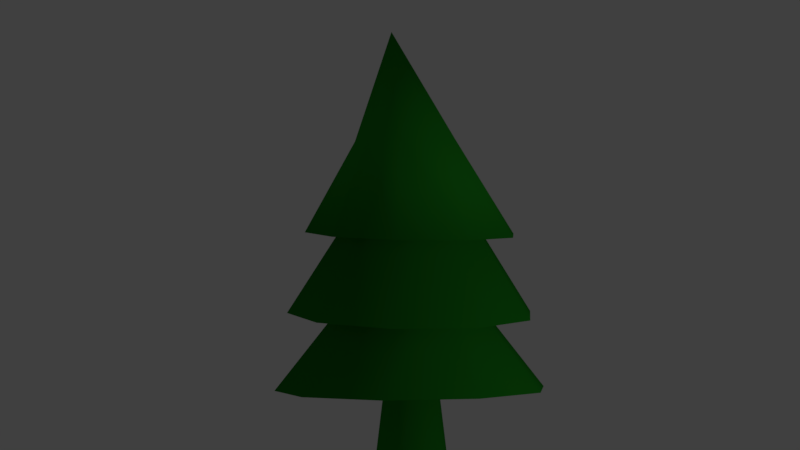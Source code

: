 # Source: pin.blend  (saved by Blender 2.79.0; exported with 4.5.12 LTS)
import bpy
from mathutils import Matrix  # noqa: F401  (used for matrix-valued properties, if any)

bpy.ops.wm.read_factory_settings(use_empty=True)
scene = bpy.context.scene
scene.name = 'Scene'

# ---- collections
col_collection_1 = bpy.data.collections.new('Collection 1'); scene.collection.children.link(col_collection_1)

# ---- materials (node trees are filled in below, after node groups)
mat_material_001 = bpy.data.materials.new('Material.001')
mat_material_001.alpha_threshold = 0.0
mat_material_001.use_transparent_shadow = False
mat_material_001.diffuse_color = (0.01738, 0.2883, 0.01621, 1.0)
mat_material_001.roughness = 0.5
mat_material_001.specular_intensity = 0.01852
mat_material_002 = bpy.data.materials.new('Material.002')
mat_material_002.alpha_threshold = 0.0
mat_material_002.use_transparent_shadow = False
mat_material_002.diffuse_color = (0.8, 0.3271, 0.03386, 1.0)
mat_material_002.roughness = 0.5

# ---- material node trees

# ---- world
world_world = bpy.data.worlds.new('World'); scene.world = world_world
world_world.color = (0.05088, 0.05088, 0.05088)
world_world.use_sun_shadow = False
world_world.sun_shadow_jitter_overblur = 0.0
world_world.cycles.sampling_method = 'MANUAL'

# ---- cameras
cam_camera = bpy.data.cameras.new('Camera')
cam_camera.clip_end = 100.0
cam_camera.lens = 35.0
cam_camera.sensor_width = 32.0
cam_camera.sensor_height = 18.0
cam_camera.ortho_scale = 7.314
cam_camera.dof.focus_distance = 0.0
cam_camera.dof.aperture_fstop = 128.0

# ---- lights
light_lamp = bpy.data.lights.new('Lamp', 'POINT')
light_lamp.transmission_factor = 0.0
light_lamp.cutoff_distance = 30.0
light_lamp.energy = 100.0
light_lamp.shadow_buffer_clip_start = 1.001
light_lamp.shadow_soft_size = 0.1
light_lamp.shadow_maximum_resolution = 0.006
light_lamp.use_absolute_resolution = True

# ---- meshes
me_cone_002 = bpy.data.meshes.new('Cone.002')
me_cone_002.from_pydata([(-0.03503, 0.9833, 2.253), (0.0, -0.2564, 4.03), (0.5486, 0.8191, 2.192), (0.9227, 0.342, 2.131), (0.9443, -0.2657, 2.094), (0.6053, -0.7719, 2.093), (0.03503, -0.9833, 2.13), (-0.5486, -0.8191, 2.19), (-0.9227, -0.342, 2.251), (-0.9443, 0.2657, 2.289), (-0.6053, 0.7719, 2.289), (1.657e-08, 0.4257, 2.584), (0.2502, 0.3444, 2.584), (0.4049, 0.1315, 2.584), (0.4049, -0.1315, 2.584), (0.2502, -0.3444, 2.584), (-2.065e-08, -0.4257, 2.584), (-0.2502, -0.3444, 2.584), (-0.4049, -0.1315, 2.584), (-0.4049, 0.1315, 2.584), (-0.2502, 0.3444, 2.584), (-0.02957, 1.139, 1.512), (0.645, 0.9407, 1.462), (1.073, 0.383, 1.412), (1.092, -0.321, 1.381), (0.6929, -0.9024, 1.381), (0.02957, -1.139, 1.412), (-0.645, -0.9407, 1.462), (-1.073, -0.383, 1.512), (-1.092, 0.321, 1.543), (-0.6929, 0.9024, 1.543), (-6.566e-09, 0.5803, 1.605), (0.3411, 0.4695, 1.605), (0.5519, 0.1793, 1.605), (0.5519, -0.1793, 1.605), (0.3411, -0.4695, 1.605), (-5.73e-08, -0.5803, 1.605), (-0.3411, -0.4695, 1.605), (-0.5519, -0.1793, 1.605), (-0.5519, 0.1793, 1.605), (-0.3411, 0.4695, 1.605), (0.02832, 1.247, 0.7186), (0.7555, 0.9935, 0.7628), (1.194, 0.3604, 0.8064), (1.177, -0.4103, 0.8327), (0.7096, -1.024, 0.8317), (-0.02832, -1.247, 0.8038), (-0.7555, -0.9935, 0.7596), (-1.194, -0.3604, 0.716), (-1.177, 0.4103, 0.6897), (-0.7096, 1.024, 0.6907), (-6.021e-08, 0.7948, 0.8635), (0.4671, 0.643, 0.8635), (0.7559, 0.2456, 0.8635), (0.7559, -0.2456, 0.8635), (0.4671, -0.643, 0.8635), (-1.297e-07, -0.7948, 0.8635), (-0.4671, -0.643, 0.8635), (-0.7559, -0.2456, 0.8635), (-0.7559, 0.2456, 0.8635), (-0.4671, 0.643, 0.8635), (-7.356e-08, 0.1907, 1.293), (0.1121, 0.1543, 1.293), (0.1813, 0.05892, 1.293), (0.1813, -0.05892, 1.293), (0.1121, -0.1543, 1.293), (-9.023e-08, -0.1907, 1.293), (-0.1121, -0.1543, 1.293), (-0.1813, -0.05892, 1.293), (-0.1813, 0.05892, 1.293), (-0.1121, 0.1543, 1.293), (-1.208e-07, 0.3463, 0.0173), (0.2036, 0.2802, 0.0173), (0.3294, 0.107, 0.0173), (0.3294, -0.107, 0.0173), (0.2036, -0.2802, 0.0173), (-1.51e-07, -0.3463, 0.0173), (-0.2036, -0.2802, 0.0173), (-0.3294, -0.107, 0.0173), (-0.3294, 0.107, 0.0173), (-0.2036, 0.2802, 0.0173), (0.5536, -0.2283, 3.023), (-0.4327, -0.254, 3.023), (-0.3273, 0.3377, 3.023), (0.3488, -0.5186, 3.023), (-0.0187, 0.463, 3.023), (-0.2543, -0.4749, 3.023), (0.0174, -0.5631, 3.023), (-0.4723, 0.04521, 3.023), (0.4726, 0.08903, 3.023), (0.2792, 0.3294, 3.023)], [], [(0, 85, 90, 2), (2, 90, 89, 3), (3, 89, 81, 4), (4, 81, 84, 5), (5, 84, 87, 6), (7, 6, 87, 86), (7, 86, 82, 8), (8, 82, 88, 9), (9, 88, 83, 10), (10, 83, 85, 0), (6, 7, 17, 16), (10, 0, 11, 20), (8, 9, 19, 18), (3, 4, 14, 13), (5, 6, 16, 15), (0, 2, 12, 11), (7, 8, 18, 17), (2, 3, 13, 12), (9, 10, 20, 19), (4, 5, 15, 14), (16, 17, 27, 26), (23, 24, 34, 33), (13, 14, 24, 23), (20, 11, 21, 30), (17, 18, 28, 27), (14, 15, 25, 24), (11, 12, 22, 21), (18, 19, 29, 28), (15, 16, 26, 25), (12, 13, 23, 22), (19, 20, 30, 29), (40, 31, 41, 50), (30, 21, 31, 40), (27, 28, 38, 37), (24, 25, 35, 34), (21, 22, 32, 31), (28, 29, 39, 38), (25, 26, 36, 35), (22, 23, 33, 32), (29, 30, 40, 39), (26, 27, 37, 36), (47, 48, 58, 57), (37, 38, 48, 47), (34, 35, 45, 44), (31, 32, 42, 41), (38, 39, 49, 48), (35, 36, 46, 45), (32, 33, 43, 42), (39, 40, 50, 49), (36, 37, 47, 46), (33, 34, 44, 43), (54, 55, 65, 64), (44, 45, 55, 54), (41, 42, 52, 51), (48, 49, 59, 58), (45, 46, 56, 55), (42, 43, 53, 52), (49, 50, 60, 59), (46, 47, 57, 56), (43, 44, 54, 53), (50, 41, 51, 60), (61, 62, 72, 71), (51, 52, 62, 61), (58, 59, 69, 68), (55, 56, 66, 65), (52, 53, 63, 62), (59, 60, 70, 69), (56, 57, 67, 66), (53, 54, 64, 63), (60, 51, 61, 70), (57, 58, 68, 67), (71, 72, 73, 74, 75, 76, 77, 78, 79, 80), (68, 69, 79, 78), (65, 66, 76, 75), (62, 63, 73, 72), (69, 70, 80, 79), (66, 67, 77, 76), (63, 64, 74, 73), (70, 61, 71, 80), (67, 68, 78, 77), (64, 65, 75, 74), (81, 89, 1), (85, 83, 1), (82, 86, 1), (84, 81, 1), (90, 85, 1), (88, 82, 1), (87, 84, 1), (89, 90, 1), (83, 88, 1), (86, 87, 1)])
me_cone_002.polygons.foreach_set('use_smooth', [True] * 91)
_uv = me_cone_002.uv_layers.new(name='UVMap')
_uv.uv.foreach_set('vector', [0.5662, 0.8925, 0.4199, 0.9825, 0.3899, 0.9398, 0.4735, 0.8426, 0.4735, 0.8426, 0.3899, 0.9398, 0.3593, 0.9097, 0.4176, 0.8178, 0.4176, 0.8178, 0.3593, 0.9097, 0.3279, 0.8858, 0.3692, 0.7999, 0.3692, 0.7999, 0.3279, 0.8858, 0.2919, 0.8707, 0.3235, 0.7868, 0.3235, 0.7868, 0.2919, 0.8707, 0.2567, 0.863, 0.2792, 0.7774, 0.2345, 0.7714, 0.2792, 0.7774, 0.2567, 0.863, 0.226, 0.857, 0.2345, 0.7714, 0.226, 0.857, 0.1937, 0.8561, 0.189, 0.7676, 0.189, 0.7676, 0.1937, 0.8561, 0.1573, 0.8591, 0.14, 0.7666, 0.14, 0.7666, 0.1573, 0.8591, 0.1152, 0.8701, 0.08325, 0.7664, 0.08325, 0.7664, 0.1152, 0.8701, 0.07051, 0.8966, 0.0001677, 0.7621, 0.2792, 0.7774, 0.2345, 0.7714, 0.2388, 0.6701, 0.2913, 0.6676, 0.08325, 0.7664, 0.0001677, 0.7621, 0.05371, 0.6676, 0.09572, 0.6806, 0.189, 0.7676, 0.14, 0.7666, 0.1414, 0.6802, 0.1888, 0.6752, 0.4176, 0.8178, 0.3692, 0.7999, 0.4031, 0.6763, 0.463, 0.6886, 0.3235, 0.7868, 0.2792, 0.7774, 0.2913, 0.6676, 0.3461, 0.6693, 0.5662, 0.8925, 0.4735, 0.8426, 0.5154, 0.7237, 0.5715, 0.7447, 0.2345, 0.7714, 0.189, 0.7676, 0.1888, 0.6752, 0.2388, 0.6701, 0.4735, 0.8426, 0.4176, 0.8178, 0.463, 0.6886, 0.5154, 0.7237, 0.14, 0.7666, 0.08325, 0.7664, 0.09572, 0.6806, 0.1414, 0.6802, 0.3692, 0.7999, 0.3235, 0.7868, 0.3461, 0.6693, 0.4031, 0.6763, 0.2828, 0.5897, 0.2441, 0.5866, 0.2353, 0.4354, 0.2887, 0.4292, 0.4683, 0.4496, 0.4035, 0.4343, 0.4166, 0.3396, 0.4913, 0.3489, 0.4041, 0.6182, 0.3623, 0.6078, 0.4035, 0.4343, 0.4683, 0.4496, 0.1353, 0.6026, 0.1051, 0.6222, 0.0001677, 0.4861, 0.07856, 0.4733, 0.2441, 0.5866, 0.2064, 0.5875, 0.1839, 0.4458, 0.2353, 0.4354, 0.3623, 0.6078, 0.3222, 0.5967, 0.3446, 0.4284, 0.4035, 0.4343, 0.483, 0.6673, 0.4458, 0.6365, 0.5453, 0.4754, 0.6657, 0.5178, 0.2064, 0.5875, 0.1701, 0.5924, 0.1333, 0.4589, 0.1839, 0.4458, 0.3222, 0.5967, 0.2828, 0.5897, 0.2887, 0.4292, 0.3446, 0.4284, 0.4458, 0.6365, 0.4041, 0.6182, 0.4683, 0.4496, 0.5453, 0.4754, 0.1701, 0.5924, 0.1353, 0.6026, 0.07856, 0.4733, 0.1333, 0.4589, 0.07373, 0.3123, 0.0001677, 0.2861, 0.03157, 0.0466, 0.1356, 0.1233, 0.07856, 0.4733, 0.0001677, 0.4861, 0.02014, 0.4119, 0.06876, 0.4121, 0.2353, 0.4354, 0.1839, 0.4458, 0.1666, 0.3795, 0.2211, 0.362, 0.4035, 0.4343, 0.3446, 0.4284, 0.3463, 0.3396, 0.4166, 0.3396, 0.6657, 0.5178, 0.5453, 0.4754, 0.5706, 0.3642, 0.6573, 0.3754, 0.1839, 0.4458, 0.1333, 0.4589, 0.1166, 0.3977, 0.1666, 0.3795, 0.3446, 0.4284, 0.2887, 0.4292, 0.281, 0.3478, 0.3463, 0.3396, 0.5453, 0.4754, 0.4683, 0.4496, 0.4913, 0.3489, 0.5706, 0.3642, 0.1333, 0.4589, 0.07856, 0.4733, 0.06876, 0.4121, 0.1166, 0.3977, 0.2887, 0.4292, 0.2353, 0.4354, 0.2211, 0.362, 0.281, 0.3478, 0.2979, 0.191, 0.2499, 0.1798, 0.2647, 0.1445, 0.3052, 0.1573, 0.2909, 0.3393, 0.221, 0.3393, 0.2499, 0.1798, 0.2979, 0.191, 0.4716, 0.2895, 0.4173, 0.312, 0.3904, 0.1895, 0.4367, 0.1772, 0.6544, 0.2518, 0.5892, 0.2657, 0.5368, 0.1203, 0.6167, 0.04797, 0.221, 0.3393, 0.1486, 0.3297, 0.198, 0.1591, 0.2499, 0.1798, 0.4173, 0.312, 0.3569, 0.3296, 0.3444, 0.1941, 0.3904, 0.1895, 0.5892, 0.2657, 0.5287, 0.2795, 0.4842, 0.155, 0.5368, 0.1203, 0.1486, 0.3297, 0.07373, 0.3123, 0.1356, 0.1233, 0.198, 0.1591, 0.3569, 0.3296, 0.2909, 0.3393, 0.2979, 0.191, 0.3444, 0.1941, 0.5287, 0.2795, 0.4716, 0.2895, 0.4367, 0.1772, 0.4842, 0.155, 0.4251, 0.1443, 0.3853, 0.157, 0.3653, 0.05735, 0.3811, 0.0503, 0.4367, 0.1772, 0.3904, 0.1895, 0.3853, 0.157, 0.4251, 0.1443, 0.6167, 0.04797, 0.5368, 0.1203, 0.5053, 0.08467, 0.5414, 0.01949, 0.2499, 0.1798, 0.198, 0.1591, 0.223, 0.1207, 0.2647, 0.1445, 0.3904, 0.1895, 0.3444, 0.1941, 0.3454, 0.1612, 0.3853, 0.157, 0.5368, 0.1203, 0.4842, 0.155, 0.4649, 0.1214, 0.5053, 0.08467, 0.198, 0.1591, 0.1356, 0.1233, 0.1787, 0.07926, 0.223, 0.1207, 0.3444, 0.1941, 0.2979, 0.191, 0.3052, 0.1573, 0.3454, 0.1612, 0.4842, 0.155, 0.4367, 0.1772, 0.4251, 0.1443, 0.4649, 0.1214, 0.1356, 0.1233, 0.03157, 0.0466, 0.131, 0.0001677, 0.1787, 0.07926, 0.778, 0.8449, 0.7638, 0.84, 0.812, 0.6838, 0.8377, 0.6928, 0.5414, 0.01949, 0.5053, 0.08467, 0.4053, 0.02502, 0.4107, 0.00692, 0.2647, 0.1445, 0.223, 0.1207, 0.2991, 0.0453, 0.3145, 0.05496, 0.3853, 0.157, 0.3454, 0.1612, 0.3485, 0.06059, 0.3653, 0.05735, 0.5053, 0.08467, 0.4649, 0.1214, 0.3948, 0.03951, 0.4053, 0.02502, 0.223, 0.1207, 0.1787, 0.07926, 0.2869, 0.02984, 0.2991, 0.0453, 0.3454, 0.1612, 0.3052, 0.1573, 0.3313, 0.05988, 0.3485, 0.06059, 0.4649, 0.1214, 0.4251, 0.1443, 0.3811, 0.0503, 0.3948, 0.03951, 0.1787, 0.07926, 0.131, 0.0001677, 0.2819, 0.00639, 0.2869, 0.02984, 0.3052, 0.1573, 0.2647, 0.1445, 0.3145, 0.05496, 0.3313, 0.05988, 0.7344, 0.01617, 0.7428, 0.04205, 0.7344, 0.06794, 0.7124, 0.08393, 0.6851, 0.08393, 0.6631, 0.06794, 0.6547, 0.04205, 0.6631, 0.01617, 0.6851, 0.0001677, 0.7124, 0.0001677, 0.6749, 0.8333, 0.6602, 0.8361, 0.6238, 0.6767, 0.6505, 0.6717, 0.7197, 0.8316, 0.7048, 0.8311, 0.7048, 0.6676, 0.732, 0.6686, 0.7638, 0.84, 0.7494, 0.8361, 0.7858, 0.6767, 0.812, 0.6838, 0.6602, 0.8361, 0.6457, 0.84, 0.5975, 0.6838, 0.6238, 0.6767, 0.7048, 0.8311, 0.6898, 0.8316, 0.6776, 0.6686, 0.7048, 0.6676, 0.7494, 0.8361, 0.7346, 0.8333, 0.759, 0.6717, 0.7858, 0.6767, 0.6457, 0.84, 0.6316, 0.8449, 0.5718, 0.6928, 0.5975, 0.6838, 0.6898, 0.8316, 0.6749, 0.8333, 0.6505, 0.6717, 0.6776, 0.6686, 0.7346, 0.8333, 0.7197, 0.8316, 0.732, 0.6686, 0.759, 0.6717, 0.3279, 0.8858, 0.3593, 0.9097, 0.2281, 0.9998, 0.07051, 0.8966, 0.1152, 0.8701, 0.2281, 0.9998, 0.1937, 0.8561, 0.226, 0.857, 0.2281, 0.9998, 0.2919, 0.8707, 0.3279, 0.8858, 0.2281, 0.9998, 0.3899, 0.9398, 0.4199, 0.9825, 0.2281, 0.9998, 0.1573, 0.8591, 0.1937, 0.8561, 0.2281, 0.9998, 0.2567, 0.863, 0.2919, 0.8707, 0.2281, 0.9998, 0.3593, 0.9097, 0.3899, 0.9398, 0.2281, 0.9998, 0.1152, 0.8701, 0.1573, 0.8591, 0.2281, 0.9998, 0.226, 0.857, 0.2567, 0.863, 0.2281, 0.9998])
me_cone_002.materials.append(mat_material_001)
me_cone_002.materials.append(mat_material_002)
me_cone_002.use_remesh_preserve_volume = False
me_cone_002.use_remesh_preserve_attributes = False
me_cone_002.use_mirror_vertex_groups = False
me_cone_002.update()

# ---- objects
ob_cone_001 = bpy.data.objects.new('Cone.001', me_cone_002)
ob_lamp = bpy.data.objects.new('Lamp', light_lamp)
ob_camera = bpy.data.objects.new('Camera', cam_camera)

# ---- transforms, parenting, visibility, modifiers, constraints
ob_cone_001.location = (0.0, 0.0, -0.002863)
ob_cone_001.lineart.crease_threshold = 0.0
ob_lamp.location = (6.921, 1.005, 1.504)
ob_lamp.rotation_euler = (0.6503, 0.05522, 1.866)
ob_lamp.lock_rotations_4d = False
ob_lamp.empty_display_type = 'ARROWS'
ob_lamp.color = (0.0, 0.0, 0.0, 0.0)
ob_lamp.lineart.crease_threshold = 0.0
ob_camera.location = (5.747, -5.721, 1.855)
ob_camera.rotation_euler = (1.621, -1.021e-05, 0.8007)
ob_camera.lock_rotations_4d = False
ob_camera.empty_display_type = 'ARROWS'
ob_camera.color = (0.0, 0.0, 0.0, 0.0)
ob_camera.display_type = 'WIRE'
ob_camera.lineart.crease_threshold = 0.0

# ---- collection membership
col_collection_1.objects.link(ob_cone_001)
col_collection_1.objects.link(ob_lamp)
col_collection_1.objects.link(ob_camera)

# ---- scene / render settings (as saved in the file)
scene.camera = ob_camera
scene.frame_start = 1; scene.frame_end = 250; scene.frame_set(0)
scene.render.engine = 'BLENDER_EEVEE_NEXT'
scene.render.resolution_percentage = 50
scene.render.dither_intensity = 0.0
scene.cycles.use_denoising = False
scene.cycles.samples = 128
scene.cycles.sampling_pattern = 'TABULATED_SOBOL'
scene.cycles.use_adaptive_sampling = False
scene.cycles.use_light_tree = False
scene.cycles.blur_glossy = 0.0
scene.cycles.sample_clamp_indirect = 0.0
scene.view_settings.view_transform = 'Standard'
bpy.context.view_layer.update()
